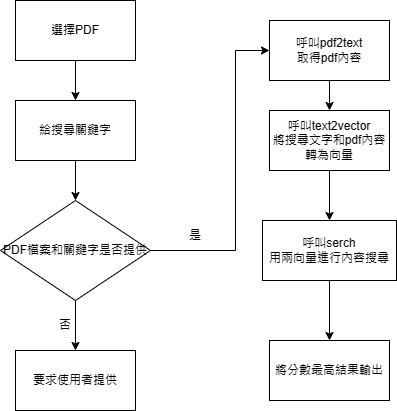

The diagram above was exported from draw.io. Its source (the exported page's mxGraphModel, read from the mxfile embedded in the PNG):
<mxGraphModel dx="786" dy="459" grid="1" gridSize="10" guides="1" tooltips="1" connect="1" arrows="1" fold="1" page="1" pageScale="1" pageWidth="827" pageHeight="1169" math="0" shadow="0">
  <root>
    <mxCell id="0" />
    <mxCell id="1" parent="0" />
    <mxCell id="KlkVgVPURmiv-l60n-WE-1" value="選擇PDF" style="rounded=0;whiteSpace=wrap;html=1;" vertex="1" parent="1">
      <mxGeometry x="100" y="70" width="120" height="60" as="geometry" />
    </mxCell>
    <mxCell id="KlkVgVPURmiv-l60n-WE-2" value="給搜尋關鍵字" style="rounded=0;whiteSpace=wrap;html=1;" vertex="1" parent="1">
      <mxGeometry x="100" y="170" width="120" height="60" as="geometry" />
    </mxCell>
    <mxCell id="KlkVgVPURmiv-l60n-WE-3" value="PDF檔案和關鍵字是否提供" style="rhombus;whiteSpace=wrap;html=1;" vertex="1" parent="1">
      <mxGeometry x="85" y="270" width="150" height="100" as="geometry" />
    </mxCell>
    <mxCell id="KlkVgVPURmiv-l60n-WE-5" value="" style="endArrow=classic;html=1;rounded=0;exitX=0.5;exitY=1;exitDx=0;exitDy=0;" edge="1" parent="1" source="KlkVgVPURmiv-l60n-WE-1" target="KlkVgVPURmiv-l60n-WE-2">
      <mxGeometry width="50" height="50" relative="1" as="geometry">
        <mxPoint x="380" y="270" as="sourcePoint" />
        <mxPoint x="430" y="220" as="targetPoint" />
      </mxGeometry>
    </mxCell>
    <mxCell id="KlkVgVPURmiv-l60n-WE-6" value="" style="endArrow=classic;html=1;rounded=0;exitX=0.5;exitY=1;exitDx=0;exitDy=0;entryX=0.5;entryY=0;entryDx=0;entryDy=0;" edge="1" parent="1" source="KlkVgVPURmiv-l60n-WE-2" target="KlkVgVPURmiv-l60n-WE-3">
      <mxGeometry width="50" height="50" relative="1" as="geometry">
        <mxPoint x="170" y="140" as="sourcePoint" />
        <mxPoint x="170" y="180" as="targetPoint" />
      </mxGeometry>
    </mxCell>
    <mxCell id="KlkVgVPURmiv-l60n-WE-7" value="要求使用者提供" style="rounded=0;whiteSpace=wrap;html=1;" vertex="1" parent="1">
      <mxGeometry x="100" y="420" width="120" height="60" as="geometry" />
    </mxCell>
    <mxCell id="KlkVgVPURmiv-l60n-WE-8" value="" style="endArrow=classic;html=1;rounded=0;entryX=0.5;entryY=0;entryDx=0;entryDy=0;" edge="1" parent="1" target="KlkVgVPURmiv-l60n-WE-7">
      <mxGeometry width="50" height="50" relative="1" as="geometry">
        <mxPoint x="160" y="370" as="sourcePoint" />
        <mxPoint x="170" y="280" as="targetPoint" />
      </mxGeometry>
    </mxCell>
    <mxCell id="KlkVgVPURmiv-l60n-WE-9" value="否" style="text;html=1;strokeColor=none;fillColor=none;align=center;verticalAlign=middle;whiteSpace=wrap;rounded=0;" vertex="1" parent="1">
      <mxGeometry x="120" y="380" width="60" height="30" as="geometry" />
    </mxCell>
    <mxCell id="KlkVgVPURmiv-l60n-WE-10" value="是" style="text;html=1;strokeColor=none;fillColor=none;align=center;verticalAlign=middle;whiteSpace=wrap;rounded=0;" vertex="1" parent="1">
      <mxGeometry x="250" y="290" width="60" height="30" as="geometry" />
    </mxCell>
    <mxCell id="KlkVgVPURmiv-l60n-WE-11" value="" style="endArrow=classic;html=1;rounded=0;exitX=1;exitY=0.5;exitDx=0;exitDy=0;" edge="1" parent="1" source="KlkVgVPURmiv-l60n-WE-3" target="KlkVgVPURmiv-l60n-WE-12">
      <mxGeometry width="50" height="50" relative="1" as="geometry">
        <mxPoint x="380" y="410" as="sourcePoint" />
        <mxPoint x="380" y="120" as="targetPoint" />
        <Array as="points">
          <mxPoint x="320" y="320" />
          <mxPoint x="320" y="120" />
        </Array>
      </mxGeometry>
    </mxCell>
    <mxCell id="KlkVgVPURmiv-l60n-WE-12" value="呼叫pdf2text&lt;br&gt;取得pdf內容" style="rounded=0;whiteSpace=wrap;html=1;" vertex="1" parent="1">
      <mxGeometry x="354" y="90" width="120" height="60" as="geometry" />
    </mxCell>
    <mxCell id="KlkVgVPURmiv-l60n-WE-13" value="呼叫text2vector&lt;br&gt;將搜尋文字和pdf內容轉為向量" style="rounded=0;whiteSpace=wrap;html=1;" vertex="1" parent="1">
      <mxGeometry x="354" y="180" width="120" height="60" as="geometry" />
    </mxCell>
    <mxCell id="KlkVgVPURmiv-l60n-WE-14" value="呼叫serch&lt;br&gt;用兩向量進行內容搜尋" style="rounded=0;whiteSpace=wrap;html=1;" vertex="1" parent="1">
      <mxGeometry x="347" y="290" width="134" height="60" as="geometry" />
    </mxCell>
    <mxCell id="KlkVgVPURmiv-l60n-WE-15" value="將分數最高結果輸出" style="rounded=0;whiteSpace=wrap;html=1;" vertex="1" parent="1">
      <mxGeometry x="354" y="410" width="120" height="60" as="geometry" />
    </mxCell>
    <mxCell id="KlkVgVPURmiv-l60n-WE-18" value="" style="endArrow=classic;html=1;rounded=0;exitX=0.5;exitY=1;exitDx=0;exitDy=0;entryX=0.5;entryY=0;entryDx=0;entryDy=0;" edge="1" parent="1" source="KlkVgVPURmiv-l60n-WE-12" target="KlkVgVPURmiv-l60n-WE-13">
      <mxGeometry width="50" height="50" relative="1" as="geometry">
        <mxPoint x="380" y="270" as="sourcePoint" />
        <mxPoint x="430" y="220" as="targetPoint" />
      </mxGeometry>
    </mxCell>
    <mxCell id="KlkVgVPURmiv-l60n-WE-19" value="" style="endArrow=classic;html=1;rounded=0;exitX=0.5;exitY=1;exitDx=0;exitDy=0;" edge="1" parent="1" source="KlkVgVPURmiv-l60n-WE-13" target="KlkVgVPURmiv-l60n-WE-14">
      <mxGeometry width="50" height="50" relative="1" as="geometry">
        <mxPoint x="414" y="270" as="sourcePoint" />
        <mxPoint x="430" y="220" as="targetPoint" />
      </mxGeometry>
    </mxCell>
    <mxCell id="KlkVgVPURmiv-l60n-WE-20" value="" style="endArrow=classic;html=1;rounded=0;entryX=0.5;entryY=0;entryDx=0;entryDy=0;exitX=0.5;exitY=1;exitDx=0;exitDy=0;" edge="1" parent="1" source="KlkVgVPURmiv-l60n-WE-14" target="KlkVgVPURmiv-l60n-WE-15">
      <mxGeometry width="50" height="50" relative="1" as="geometry">
        <mxPoint x="424" y="280" as="sourcePoint" />
        <mxPoint x="424" y="320" as="targetPoint" />
      </mxGeometry>
    </mxCell>
  </root>
</mxGraphModel>